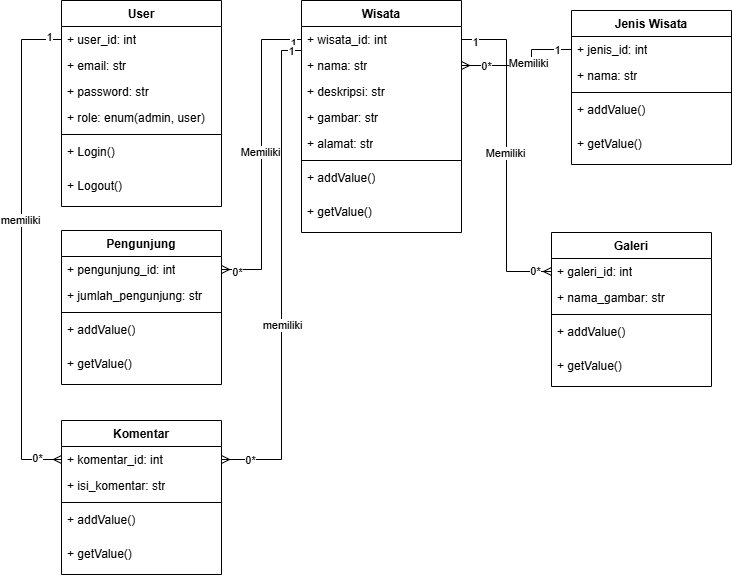

The diagram above was exported from draw.io. Its source (the exported page's mxGraphModel, read from the mxfile embedded in the PNG):
<mxGraphModel dx="1042" dy="570" grid="1" gridSize="10" guides="1" tooltips="1" connect="1" arrows="1" fold="1" page="1" pageScale="1" pageWidth="850" pageHeight="1100" math="0" shadow="0">
  <root>
    <mxCell id="0" />
    <mxCell id="1" parent="0" />
    <mxCell id="LTC_y3gUbuTXie_vuRhD-1" value="User" style="swimlane;fontStyle=1;align=center;verticalAlign=top;childLayout=stackLayout;horizontal=1;startSize=26;horizontalStack=0;resizeParent=1;resizeParentMax=0;resizeLast=0;collapsible=1;marginBottom=0;whiteSpace=wrap;html=1;" parent="1" vertex="1">
      <mxGeometry x="150" y="180" width="160" height="206" as="geometry" />
    </mxCell>
    <mxCell id="LTC_y3gUbuTXie_vuRhD-2" value="+ user_id: int" style="text;strokeColor=none;fillColor=none;align=left;verticalAlign=top;spacingLeft=4;spacingRight=4;overflow=hidden;rotatable=0;points=[[0,0.5],[1,0.5]];portConstraint=eastwest;whiteSpace=wrap;html=1;" parent="LTC_y3gUbuTXie_vuRhD-1" vertex="1">
      <mxGeometry y="26" width="160" height="26" as="geometry" />
    </mxCell>
    <mxCell id="LTC_y3gUbuTXie_vuRhD-5" value="+ email: str" style="text;strokeColor=none;fillColor=none;align=left;verticalAlign=top;spacingLeft=4;spacingRight=4;overflow=hidden;rotatable=0;points=[[0,0.5],[1,0.5]];portConstraint=eastwest;whiteSpace=wrap;html=1;" parent="LTC_y3gUbuTXie_vuRhD-1" vertex="1">
      <mxGeometry y="52" width="160" height="26" as="geometry" />
    </mxCell>
    <mxCell id="LTC_y3gUbuTXie_vuRhD-7" value="+ password: str" style="text;strokeColor=none;fillColor=none;align=left;verticalAlign=top;spacingLeft=4;spacingRight=4;overflow=hidden;rotatable=0;points=[[0,0.5],[1,0.5]];portConstraint=eastwest;whiteSpace=wrap;html=1;" parent="LTC_y3gUbuTXie_vuRhD-1" vertex="1">
      <mxGeometry y="78" width="160" height="26" as="geometry" />
    </mxCell>
    <mxCell id="LTC_y3gUbuTXie_vuRhD-6" value="+ role: enum(admin, user)" style="text;strokeColor=none;fillColor=none;align=left;verticalAlign=top;spacingLeft=4;spacingRight=4;overflow=hidden;rotatable=0;points=[[0,0.5],[1,0.5]];portConstraint=eastwest;whiteSpace=wrap;html=1;" parent="LTC_y3gUbuTXie_vuRhD-1" vertex="1">
      <mxGeometry y="104" width="160" height="26" as="geometry" />
    </mxCell>
    <mxCell id="LTC_y3gUbuTXie_vuRhD-3" value="" style="line;strokeWidth=1;fillColor=none;align=left;verticalAlign=middle;spacingTop=-1;spacingLeft=3;spacingRight=3;rotatable=0;labelPosition=right;points=[];portConstraint=eastwest;strokeColor=inherit;" parent="LTC_y3gUbuTXie_vuRhD-1" vertex="1">
      <mxGeometry y="130" width="160" height="8" as="geometry" />
    </mxCell>
    <mxCell id="LTC_y3gUbuTXie_vuRhD-4" value="+ Login()" style="text;strokeColor=none;fillColor=none;align=left;verticalAlign=top;spacingLeft=4;spacingRight=4;overflow=hidden;rotatable=0;points=[[0,0.5],[1,0.5]];portConstraint=eastwest;whiteSpace=wrap;html=1;" parent="LTC_y3gUbuTXie_vuRhD-1" vertex="1">
      <mxGeometry y="138" width="160" height="34" as="geometry" />
    </mxCell>
    <mxCell id="LTC_y3gUbuTXie_vuRhD-8" value="+ Logout()" style="text;strokeColor=none;fillColor=none;align=left;verticalAlign=top;spacingLeft=4;spacingRight=4;overflow=hidden;rotatable=0;points=[[0,0.5],[1,0.5]];portConstraint=eastwest;whiteSpace=wrap;html=1;" parent="LTC_y3gUbuTXie_vuRhD-1" vertex="1">
      <mxGeometry y="172" width="160" height="34" as="geometry" />
    </mxCell>
    <mxCell id="LTC_y3gUbuTXie_vuRhD-9" value="Wisata" style="swimlane;fontStyle=1;align=center;verticalAlign=top;childLayout=stackLayout;horizontal=1;startSize=26;horizontalStack=0;resizeParent=1;resizeParentMax=0;resizeLast=0;collapsible=1;marginBottom=0;whiteSpace=wrap;html=1;" parent="1" vertex="1">
      <mxGeometry x="390" y="180" width="160" height="232" as="geometry" />
    </mxCell>
    <mxCell id="LTC_y3gUbuTXie_vuRhD-10" value="+ wisata_id: int" style="text;strokeColor=none;fillColor=none;align=left;verticalAlign=top;spacingLeft=4;spacingRight=4;overflow=hidden;rotatable=0;points=[[0,0.5],[1,0.5]];portConstraint=eastwest;whiteSpace=wrap;html=1;" parent="LTC_y3gUbuTXie_vuRhD-9" vertex="1">
      <mxGeometry y="26" width="160" height="26" as="geometry" />
    </mxCell>
    <mxCell id="LTC_y3gUbuTXie_vuRhD-11" value="+ nama: str" style="text;strokeColor=none;fillColor=none;align=left;verticalAlign=top;spacingLeft=4;spacingRight=4;overflow=hidden;rotatable=0;points=[[0,0.5],[1,0.5]];portConstraint=eastwest;whiteSpace=wrap;html=1;" parent="LTC_y3gUbuTXie_vuRhD-9" vertex="1">
      <mxGeometry y="52" width="160" height="26" as="geometry" />
    </mxCell>
    <mxCell id="LTC_y3gUbuTXie_vuRhD-12" value="+ deskripsi: str" style="text;strokeColor=none;fillColor=none;align=left;verticalAlign=top;spacingLeft=4;spacingRight=4;overflow=hidden;rotatable=0;points=[[0,0.5],[1,0.5]];portConstraint=eastwest;whiteSpace=wrap;html=1;" parent="LTC_y3gUbuTXie_vuRhD-9" vertex="1">
      <mxGeometry y="78" width="160" height="26" as="geometry" />
    </mxCell>
    <mxCell id="LTC_y3gUbuTXie_vuRhD-13" value="+ gambar: str" style="text;strokeColor=none;fillColor=none;align=left;verticalAlign=top;spacingLeft=4;spacingRight=4;overflow=hidden;rotatable=0;points=[[0,0.5],[1,0.5]];portConstraint=eastwest;whiteSpace=wrap;html=1;" parent="LTC_y3gUbuTXie_vuRhD-9" vertex="1">
      <mxGeometry y="104" width="160" height="26" as="geometry" />
    </mxCell>
    <mxCell id="LTC_y3gUbuTXie_vuRhD-17" value="+ alamat: str" style="text;strokeColor=none;fillColor=none;align=left;verticalAlign=top;spacingLeft=4;spacingRight=4;overflow=hidden;rotatable=0;points=[[0,0.5],[1,0.5]];portConstraint=eastwest;whiteSpace=wrap;html=1;" parent="LTC_y3gUbuTXie_vuRhD-9" vertex="1">
      <mxGeometry y="130" width="160" height="26" as="geometry" />
    </mxCell>
    <mxCell id="LTC_y3gUbuTXie_vuRhD-14" value="" style="line;strokeWidth=1;fillColor=none;align=left;verticalAlign=middle;spacingTop=-1;spacingLeft=3;spacingRight=3;rotatable=0;labelPosition=right;points=[];portConstraint=eastwest;strokeColor=inherit;" parent="LTC_y3gUbuTXie_vuRhD-9" vertex="1">
      <mxGeometry y="156" width="160" height="8" as="geometry" />
    </mxCell>
    <mxCell id="LTC_y3gUbuTXie_vuRhD-15" value="+ addValue()" style="text;strokeColor=none;fillColor=none;align=left;verticalAlign=top;spacingLeft=4;spacingRight=4;overflow=hidden;rotatable=0;points=[[0,0.5],[1,0.5]];portConstraint=eastwest;whiteSpace=wrap;html=1;" parent="LTC_y3gUbuTXie_vuRhD-9" vertex="1">
      <mxGeometry y="164" width="160" height="34" as="geometry" />
    </mxCell>
    <mxCell id="LTC_y3gUbuTXie_vuRhD-16" value="+ getValue()" style="text;strokeColor=none;fillColor=none;align=left;verticalAlign=top;spacingLeft=4;spacingRight=4;overflow=hidden;rotatable=0;points=[[0,0.5],[1,0.5]];portConstraint=eastwest;whiteSpace=wrap;html=1;" parent="LTC_y3gUbuTXie_vuRhD-9" vertex="1">
      <mxGeometry y="198" width="160" height="34" as="geometry" />
    </mxCell>
    <mxCell id="LTC_y3gUbuTXie_vuRhD-18" value="Jenis Wisata" style="swimlane;fontStyle=1;align=center;verticalAlign=top;childLayout=stackLayout;horizontal=1;startSize=26;horizontalStack=0;resizeParent=1;resizeParentMax=0;resizeLast=0;collapsible=1;marginBottom=0;whiteSpace=wrap;html=1;" parent="1" vertex="1">
      <mxGeometry x="660" y="190" width="160" height="154" as="geometry" />
    </mxCell>
    <mxCell id="LTC_y3gUbuTXie_vuRhD-19" value="+ jenis_id: int" style="text;strokeColor=none;fillColor=none;align=left;verticalAlign=top;spacingLeft=4;spacingRight=4;overflow=hidden;rotatable=0;points=[[0,0.5],[1,0.5]];portConstraint=eastwest;whiteSpace=wrap;html=1;" parent="LTC_y3gUbuTXie_vuRhD-18" vertex="1">
      <mxGeometry y="26" width="160" height="26" as="geometry" />
    </mxCell>
    <mxCell id="LTC_y3gUbuTXie_vuRhD-20" value="+ nama: str" style="text;strokeColor=none;fillColor=none;align=left;verticalAlign=top;spacingLeft=4;spacingRight=4;overflow=hidden;rotatable=0;points=[[0,0.5],[1,0.5]];portConstraint=eastwest;whiteSpace=wrap;html=1;" parent="LTC_y3gUbuTXie_vuRhD-18" vertex="1">
      <mxGeometry y="52" width="160" height="26" as="geometry" />
    </mxCell>
    <mxCell id="LTC_y3gUbuTXie_vuRhD-23" value="" style="line;strokeWidth=1;fillColor=none;align=left;verticalAlign=middle;spacingTop=-1;spacingLeft=3;spacingRight=3;rotatable=0;labelPosition=right;points=[];portConstraint=eastwest;strokeColor=inherit;" parent="LTC_y3gUbuTXie_vuRhD-18" vertex="1">
      <mxGeometry y="78" width="160" height="8" as="geometry" />
    </mxCell>
    <mxCell id="LTC_y3gUbuTXie_vuRhD-24" value="+ addValue()" style="text;strokeColor=none;fillColor=none;align=left;verticalAlign=top;spacingLeft=4;spacingRight=4;overflow=hidden;rotatable=0;points=[[0,0.5],[1,0.5]];portConstraint=eastwest;whiteSpace=wrap;html=1;" parent="LTC_y3gUbuTXie_vuRhD-18" vertex="1">
      <mxGeometry y="86" width="160" height="34" as="geometry" />
    </mxCell>
    <mxCell id="LTC_y3gUbuTXie_vuRhD-25" value="+ getValue()" style="text;strokeColor=none;fillColor=none;align=left;verticalAlign=top;spacingLeft=4;spacingRight=4;overflow=hidden;rotatable=0;points=[[0,0.5],[1,0.5]];portConstraint=eastwest;whiteSpace=wrap;html=1;" parent="LTC_y3gUbuTXie_vuRhD-18" vertex="1">
      <mxGeometry y="120" width="160" height="34" as="geometry" />
    </mxCell>
    <mxCell id="LTC_y3gUbuTXie_vuRhD-32" value="Pengunjung" style="swimlane;fontStyle=1;align=center;verticalAlign=top;childLayout=stackLayout;horizontal=1;startSize=26;horizontalStack=0;resizeParent=1;resizeParentMax=0;resizeLast=0;collapsible=1;marginBottom=0;whiteSpace=wrap;html=1;" parent="1" vertex="1">
      <mxGeometry x="150" y="410" width="160" height="154" as="geometry" />
    </mxCell>
    <mxCell id="LTC_y3gUbuTXie_vuRhD-33" value="+ pengunjung_id: int" style="text;strokeColor=none;fillColor=none;align=left;verticalAlign=top;spacingLeft=4;spacingRight=4;overflow=hidden;rotatable=0;points=[[0,0.5],[1,0.5]];portConstraint=eastwest;whiteSpace=wrap;html=1;" parent="LTC_y3gUbuTXie_vuRhD-32" vertex="1">
      <mxGeometry y="26" width="160" height="26" as="geometry" />
    </mxCell>
    <mxCell id="LTC_y3gUbuTXie_vuRhD-34" value="+ jumlah_pengunjung: str" style="text;strokeColor=none;fillColor=none;align=left;verticalAlign=top;spacingLeft=4;spacingRight=4;overflow=hidden;rotatable=0;points=[[0,0.5],[1,0.5]];portConstraint=eastwest;whiteSpace=wrap;html=1;" parent="LTC_y3gUbuTXie_vuRhD-32" vertex="1">
      <mxGeometry y="52" width="160" height="26" as="geometry" />
    </mxCell>
    <mxCell id="LTC_y3gUbuTXie_vuRhD-35" value="" style="line;strokeWidth=1;fillColor=none;align=left;verticalAlign=middle;spacingTop=-1;spacingLeft=3;spacingRight=3;rotatable=0;labelPosition=right;points=[];portConstraint=eastwest;strokeColor=inherit;" parent="LTC_y3gUbuTXie_vuRhD-32" vertex="1">
      <mxGeometry y="78" width="160" height="8" as="geometry" />
    </mxCell>
    <mxCell id="LTC_y3gUbuTXie_vuRhD-36" value="+ addValue()" style="text;strokeColor=none;fillColor=none;align=left;verticalAlign=top;spacingLeft=4;spacingRight=4;overflow=hidden;rotatable=0;points=[[0,0.5],[1,0.5]];portConstraint=eastwest;whiteSpace=wrap;html=1;" parent="LTC_y3gUbuTXie_vuRhD-32" vertex="1">
      <mxGeometry y="86" width="160" height="34" as="geometry" />
    </mxCell>
    <mxCell id="LTC_y3gUbuTXie_vuRhD-37" value="+ getValue()" style="text;strokeColor=none;fillColor=none;align=left;verticalAlign=top;spacingLeft=4;spacingRight=4;overflow=hidden;rotatable=0;points=[[0,0.5],[1,0.5]];portConstraint=eastwest;whiteSpace=wrap;html=1;" parent="LTC_y3gUbuTXie_vuRhD-32" vertex="1">
      <mxGeometry y="120" width="160" height="34" as="geometry" />
    </mxCell>
    <mxCell id="LTC_y3gUbuTXie_vuRhD-38" style="edgeStyle=orthogonalEdgeStyle;rounded=0;orthogonalLoop=1;jettySize=auto;html=1;entryX=1;entryY=0.5;entryDx=0;entryDy=0;endArrow=ERmany;endFill=0;" parent="1" source="LTC_y3gUbuTXie_vuRhD-19" target="LTC_y3gUbuTXie_vuRhD-11" edge="1">
      <mxGeometry relative="1" as="geometry">
        <Array as="points">
          <mxPoint x="620" y="229" />
          <mxPoint x="620" y="245" />
        </Array>
      </mxGeometry>
    </mxCell>
    <mxCell id="LTC_y3gUbuTXie_vuRhD-39" value="1" style="edgeLabel;html=1;align=center;verticalAlign=middle;resizable=0;points=[];" parent="LTC_y3gUbuTXie_vuRhD-38" vertex="1" connectable="0">
      <mxGeometry x="-0.7576" relative="1" as="geometry">
        <mxPoint as="offset" />
      </mxGeometry>
    </mxCell>
    <mxCell id="LTC_y3gUbuTXie_vuRhD-40" value="0*" style="edgeLabel;html=1;align=center;verticalAlign=middle;resizable=0;points=[];" parent="LTC_y3gUbuTXie_vuRhD-38" vertex="1" connectable="0">
      <mxGeometry x="0.6212" relative="1" as="geometry">
        <mxPoint as="offset" />
      </mxGeometry>
    </mxCell>
    <mxCell id="LTC_y3gUbuTXie_vuRhD-41" value="Memiliki" style="edgeLabel;html=1;align=center;verticalAlign=middle;resizable=0;points=[];" parent="LTC_y3gUbuTXie_vuRhD-38" vertex="1" connectable="0">
      <mxGeometry x="-0.0455" y="-3" relative="1" as="geometry">
        <mxPoint as="offset" />
      </mxGeometry>
    </mxCell>
    <mxCell id="LTC_y3gUbuTXie_vuRhD-42" style="edgeStyle=orthogonalEdgeStyle;rounded=0;orthogonalLoop=1;jettySize=auto;html=1;entryX=0;entryY=0.5;entryDx=0;entryDy=0;endArrow=ERmany;endFill=0;" parent="1" source="LTC_y3gUbuTXie_vuRhD-10" target="CAQUTlgcnX80ID3aNM64-7" edge="1">
      <mxGeometry relative="1" as="geometry">
        <mxPoint x="600" y="495" as="targetPoint" />
      </mxGeometry>
    </mxCell>
    <mxCell id="LTC_y3gUbuTXie_vuRhD-43" value="1" style="edgeLabel;html=1;align=center;verticalAlign=middle;resizable=0;points=[];" parent="LTC_y3gUbuTXie_vuRhD-42" vertex="1" connectable="0">
      <mxGeometry x="-0.9182" y="-2" relative="1" as="geometry">
        <mxPoint as="offset" />
      </mxGeometry>
    </mxCell>
    <mxCell id="LTC_y3gUbuTXie_vuRhD-44" value="0*" style="edgeLabel;html=1;align=center;verticalAlign=middle;resizable=0;points=[];" parent="LTC_y3gUbuTXie_vuRhD-42" vertex="1" connectable="0">
      <mxGeometry x="0.8926" y="1" relative="1" as="geometry">
        <mxPoint as="offset" />
      </mxGeometry>
    </mxCell>
    <mxCell id="LTC_y3gUbuTXie_vuRhD-45" value="Memiliki" style="edgeLabel;html=1;align=center;verticalAlign=middle;resizable=0;points=[];" parent="LTC_y3gUbuTXie_vuRhD-42" vertex="1" connectable="0">
      <mxGeometry x="-0.0174" y="-2" relative="1" as="geometry">
        <mxPoint as="offset" />
      </mxGeometry>
    </mxCell>
    <mxCell id="LTC_y3gUbuTXie_vuRhD-46" style="edgeStyle=orthogonalEdgeStyle;rounded=0;orthogonalLoop=1;jettySize=auto;html=1;entryX=1;entryY=0.5;entryDx=0;entryDy=0;endArrow=ERmany;endFill=0;" parent="1" source="LTC_y3gUbuTXie_vuRhD-10" target="LTC_y3gUbuTXie_vuRhD-33" edge="1">
      <mxGeometry relative="1" as="geometry" />
    </mxCell>
    <mxCell id="LTC_y3gUbuTXie_vuRhD-47" value="1" style="edgeLabel;html=1;align=center;verticalAlign=middle;resizable=0;points=[];" parent="LTC_y3gUbuTXie_vuRhD-46" vertex="1" connectable="0">
      <mxGeometry x="-0.9425" y="3" relative="1" as="geometry">
        <mxPoint as="offset" />
      </mxGeometry>
    </mxCell>
    <mxCell id="LTC_y3gUbuTXie_vuRhD-48" value="0*" style="edgeLabel;html=1;align=center;verticalAlign=middle;resizable=0;points=[];" parent="LTC_y3gUbuTXie_vuRhD-46" vertex="1" connectable="0">
      <mxGeometry x="0.9023" y="2" relative="1" as="geometry">
        <mxPoint as="offset" />
      </mxGeometry>
    </mxCell>
    <mxCell id="LTC_y3gUbuTXie_vuRhD-49" value="Memiliki" style="edgeLabel;html=1;align=center;verticalAlign=middle;resizable=0;points=[];" parent="LTC_y3gUbuTXie_vuRhD-46" vertex="1" connectable="0">
      <mxGeometry x="-0.0218" y="-2" relative="1" as="geometry">
        <mxPoint as="offset" />
      </mxGeometry>
    </mxCell>
    <mxCell id="CAQUTlgcnX80ID3aNM64-6" value="Galeri" style="swimlane;fontStyle=1;align=center;verticalAlign=top;childLayout=stackLayout;horizontal=1;startSize=26;horizontalStack=0;resizeParent=1;resizeParentMax=0;resizeLast=0;collapsible=1;marginBottom=0;whiteSpace=wrap;html=1;" vertex="1" parent="1">
      <mxGeometry x="640" y="412" width="160" height="154" as="geometry" />
    </mxCell>
    <mxCell id="CAQUTlgcnX80ID3aNM64-7" value="+ galeri_id: int" style="text;strokeColor=none;fillColor=none;align=left;verticalAlign=top;spacingLeft=4;spacingRight=4;overflow=hidden;rotatable=0;points=[[0,0.5],[1,0.5]];portConstraint=eastwest;whiteSpace=wrap;html=1;" vertex="1" parent="CAQUTlgcnX80ID3aNM64-6">
      <mxGeometry y="26" width="160" height="26" as="geometry" />
    </mxCell>
    <mxCell id="CAQUTlgcnX80ID3aNM64-8" value="+ nama_gambar: str" style="text;strokeColor=none;fillColor=none;align=left;verticalAlign=top;spacingLeft=4;spacingRight=4;overflow=hidden;rotatable=0;points=[[0,0.5],[1,0.5]];portConstraint=eastwest;whiteSpace=wrap;html=1;" vertex="1" parent="CAQUTlgcnX80ID3aNM64-6">
      <mxGeometry y="52" width="160" height="26" as="geometry" />
    </mxCell>
    <mxCell id="CAQUTlgcnX80ID3aNM64-9" value="" style="line;strokeWidth=1;fillColor=none;align=left;verticalAlign=middle;spacingTop=-1;spacingLeft=3;spacingRight=3;rotatable=0;labelPosition=right;points=[];portConstraint=eastwest;strokeColor=inherit;" vertex="1" parent="CAQUTlgcnX80ID3aNM64-6">
      <mxGeometry y="78" width="160" height="8" as="geometry" />
    </mxCell>
    <mxCell id="CAQUTlgcnX80ID3aNM64-10" value="+ addValue()" style="text;strokeColor=none;fillColor=none;align=left;verticalAlign=top;spacingLeft=4;spacingRight=4;overflow=hidden;rotatable=0;points=[[0,0.5],[1,0.5]];portConstraint=eastwest;whiteSpace=wrap;html=1;" vertex="1" parent="CAQUTlgcnX80ID3aNM64-6">
      <mxGeometry y="86" width="160" height="34" as="geometry" />
    </mxCell>
    <mxCell id="CAQUTlgcnX80ID3aNM64-11" value="+ getValue()" style="text;strokeColor=none;fillColor=none;align=left;verticalAlign=top;spacingLeft=4;spacingRight=4;overflow=hidden;rotatable=0;points=[[0,0.5],[1,0.5]];portConstraint=eastwest;whiteSpace=wrap;html=1;" vertex="1" parent="CAQUTlgcnX80ID3aNM64-6">
      <mxGeometry y="120" width="160" height="34" as="geometry" />
    </mxCell>
    <mxCell id="CAQUTlgcnX80ID3aNM64-12" value="Komentar" style="swimlane;fontStyle=1;align=center;verticalAlign=top;childLayout=stackLayout;horizontal=1;startSize=26;horizontalStack=0;resizeParent=1;resizeParentMax=0;resizeLast=0;collapsible=1;marginBottom=0;whiteSpace=wrap;html=1;" vertex="1" parent="1">
      <mxGeometry x="150" y="600" width="160" height="154" as="geometry" />
    </mxCell>
    <mxCell id="CAQUTlgcnX80ID3aNM64-13" value="+ komentar_id: int" style="text;strokeColor=none;fillColor=none;align=left;verticalAlign=top;spacingLeft=4;spacingRight=4;overflow=hidden;rotatable=0;points=[[0,0.5],[1,0.5]];portConstraint=eastwest;whiteSpace=wrap;html=1;" vertex="1" parent="CAQUTlgcnX80ID3aNM64-12">
      <mxGeometry y="26" width="160" height="26" as="geometry" />
    </mxCell>
    <mxCell id="CAQUTlgcnX80ID3aNM64-14" value="+ isi_komentar: str" style="text;strokeColor=none;fillColor=none;align=left;verticalAlign=top;spacingLeft=4;spacingRight=4;overflow=hidden;rotatable=0;points=[[0,0.5],[1,0.5]];portConstraint=eastwest;whiteSpace=wrap;html=1;" vertex="1" parent="CAQUTlgcnX80ID3aNM64-12">
      <mxGeometry y="52" width="160" height="26" as="geometry" />
    </mxCell>
    <mxCell id="CAQUTlgcnX80ID3aNM64-15" value="" style="line;strokeWidth=1;fillColor=none;align=left;verticalAlign=middle;spacingTop=-1;spacingLeft=3;spacingRight=3;rotatable=0;labelPosition=right;points=[];portConstraint=eastwest;strokeColor=inherit;" vertex="1" parent="CAQUTlgcnX80ID3aNM64-12">
      <mxGeometry y="78" width="160" height="8" as="geometry" />
    </mxCell>
    <mxCell id="CAQUTlgcnX80ID3aNM64-16" value="+ addValue()" style="text;strokeColor=none;fillColor=none;align=left;verticalAlign=top;spacingLeft=4;spacingRight=4;overflow=hidden;rotatable=0;points=[[0,0.5],[1,0.5]];portConstraint=eastwest;whiteSpace=wrap;html=1;" vertex="1" parent="CAQUTlgcnX80ID3aNM64-12">
      <mxGeometry y="86" width="160" height="34" as="geometry" />
    </mxCell>
    <mxCell id="CAQUTlgcnX80ID3aNM64-17" value="+ getValue()" style="text;strokeColor=none;fillColor=none;align=left;verticalAlign=top;spacingLeft=4;spacingRight=4;overflow=hidden;rotatable=0;points=[[0,0.5],[1,0.5]];portConstraint=eastwest;whiteSpace=wrap;html=1;" vertex="1" parent="CAQUTlgcnX80ID3aNM64-12">
      <mxGeometry y="120" width="160" height="34" as="geometry" />
    </mxCell>
    <mxCell id="CAQUTlgcnX80ID3aNM64-18" style="edgeStyle=orthogonalEdgeStyle;rounded=0;orthogonalLoop=1;jettySize=auto;html=1;entryX=1;entryY=0.5;entryDx=0;entryDy=0;endArrow=ERmany;endFill=0;" edge="1" parent="1" source="LTC_y3gUbuTXie_vuRhD-10" target="CAQUTlgcnX80ID3aNM64-13">
      <mxGeometry relative="1" as="geometry">
        <Array as="points">
          <mxPoint x="370" y="230" />
          <mxPoint x="370" y="639" />
        </Array>
      </mxGeometry>
    </mxCell>
    <mxCell id="CAQUTlgcnX80ID3aNM64-19" value="1" style="edgeLabel;html=1;align=center;verticalAlign=middle;resizable=0;points=[];" vertex="1" connectable="0" parent="CAQUTlgcnX80ID3aNM64-18">
      <mxGeometry x="-0.955" relative="1" as="geometry">
        <mxPoint as="offset" />
      </mxGeometry>
    </mxCell>
    <mxCell id="CAQUTlgcnX80ID3aNM64-20" value="0*" style="edgeLabel;html=1;align=center;verticalAlign=middle;resizable=0;points=[];" vertex="1" connectable="0" parent="CAQUTlgcnX80ID3aNM64-18">
      <mxGeometry x="0.8855" relative="1" as="geometry">
        <mxPoint as="offset" />
      </mxGeometry>
    </mxCell>
    <mxCell id="CAQUTlgcnX80ID3aNM64-21" value="memiliki" style="edgeLabel;html=1;align=center;verticalAlign=middle;resizable=0;points=[];" vertex="1" connectable="0" parent="CAQUTlgcnX80ID3aNM64-18">
      <mxGeometry x="0.2033" relative="1" as="geometry">
        <mxPoint as="offset" />
      </mxGeometry>
    </mxCell>
    <mxCell id="CAQUTlgcnX80ID3aNM64-23" style="edgeStyle=orthogonalEdgeStyle;rounded=0;orthogonalLoop=1;jettySize=auto;html=1;entryX=0;entryY=0.5;entryDx=0;entryDy=0;endArrow=ERmany;endFill=0;" edge="1" parent="1" source="LTC_y3gUbuTXie_vuRhD-2" target="CAQUTlgcnX80ID3aNM64-13">
      <mxGeometry relative="1" as="geometry">
        <Array as="points">
          <mxPoint x="110" y="219" />
          <mxPoint x="110" y="639" />
        </Array>
      </mxGeometry>
    </mxCell>
    <mxCell id="CAQUTlgcnX80ID3aNM64-24" value="memiliki" style="edgeLabel;html=1;align=center;verticalAlign=middle;resizable=0;points=[];" vertex="1" connectable="0" parent="CAQUTlgcnX80ID3aNM64-23">
      <mxGeometry x="-0.1209" y="-2" relative="1" as="geometry">
        <mxPoint as="offset" />
      </mxGeometry>
    </mxCell>
    <mxCell id="CAQUTlgcnX80ID3aNM64-25" value="1" style="edgeLabel;html=1;align=center;verticalAlign=middle;resizable=0;points=[];" vertex="1" connectable="0" parent="CAQUTlgcnX80ID3aNM64-23">
      <mxGeometry x="-0.9478" y="-3" relative="1" as="geometry">
        <mxPoint as="offset" />
      </mxGeometry>
    </mxCell>
    <mxCell id="CAQUTlgcnX80ID3aNM64-27" value="0*" style="edgeLabel;html=1;align=center;verticalAlign=middle;resizable=0;points=[];" vertex="1" connectable="0" parent="CAQUTlgcnX80ID3aNM64-23">
      <mxGeometry x="0.9" y="2" relative="1" as="geometry">
        <mxPoint as="offset" />
      </mxGeometry>
    </mxCell>
  </root>
</mxGraphModel>